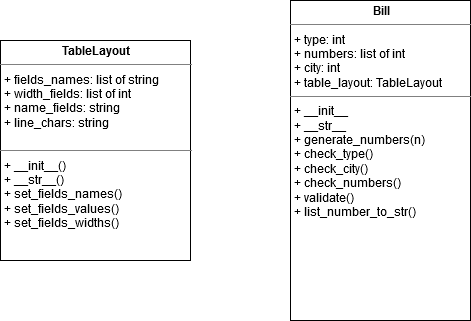

The diagram above was exported from draw.io. Its source (the exported page's mxGraphModel, read from the mxfile embedded in the PNG):
<mxGraphModel dx="868" dy="489" grid="1" gridSize="10" guides="1" tooltips="1" connect="1" arrows="1" fold="1" page="1" pageScale="1" pageWidth="827" pageHeight="1169" math="0" shadow="0">
  <root>
    <mxCell id="WIyWlLk6GJQsqaUBKTNV-0" />
    <mxCell id="WIyWlLk6GJQsqaUBKTNV-1" parent="WIyWlLk6GJQsqaUBKTNV-0" />
    <mxCell id="1Jr1uI002Tn2jnjsDHXW-12" value="&lt;p style=&quot;margin: 0px ; margin-top: 4px ; text-align: center&quot;&gt;&lt;b&gt;Bill&lt;/b&gt;&lt;/p&gt;&lt;hr size=&quot;1&quot;&gt;&lt;p style=&quot;margin: 0px ; margin-left: 4px&quot;&gt;+ type: int&lt;/p&gt;&lt;p style=&quot;margin: 0px ; margin-left: 4px&quot;&gt;+ numbers: list of int&lt;/p&gt;&lt;p style=&quot;margin: 0px ; margin-left: 4px&quot;&gt;+ city: int&lt;br&gt;&lt;/p&gt;&lt;p style=&quot;margin: 0px ; margin-left: 4px&quot;&gt;+ table_layout: TableLayout&lt;br&gt;&lt;/p&gt;&lt;hr size=&quot;1&quot;&gt;&lt;p style=&quot;margin: 0px ; margin-left: 4px&quot;&gt;+ __init__&lt;/p&gt;&lt;p style=&quot;margin: 0px ; margin-left: 4px&quot;&gt;+ __str__&lt;br&gt;&lt;/p&gt;&lt;p style=&quot;margin: 0px ; margin-left: 4px&quot;&gt;+ generate_numbers(n)&lt;/p&gt;&lt;p style=&quot;margin: 0px ; margin-left: 4px&quot;&gt;+ check_type()&lt;/p&gt;&lt;p style=&quot;margin: 0px ; margin-left: 4px&quot;&gt;+ check_city()&lt;/p&gt;&lt;p style=&quot;margin: 0px ; margin-left: 4px&quot;&gt;+ check_numbers()&lt;/p&gt;&lt;p style=&quot;margin: 0px ; margin-left: 4px&quot;&gt;+ validate()&lt;/p&gt;&lt;p style=&quot;margin: 0px ; margin-left: 4px&quot;&gt;+ list_number_to_str()&lt;br&gt;&lt;/p&gt;&lt;p style=&quot;margin: 0px ; margin-left: 4px&quot;&gt;&lt;br&gt;&lt;/p&gt;" style="verticalAlign=top;align=left;overflow=fill;fontSize=12;fontFamily=Helvetica;html=1;" parent="WIyWlLk6GJQsqaUBKTNV-1" vertex="1">
      <mxGeometry x="500" y="240" width="180" height="320" as="geometry" />
    </mxCell>
    <mxCell id="1Jr1uI002Tn2jnjsDHXW-13" value="&lt;p style=&quot;margin: 0px ; margin-top: 4px ; text-align: center&quot;&gt;&lt;b&gt;TableLayout&lt;/b&gt;&lt;/p&gt;&lt;hr size=&quot;1&quot;&gt;&lt;p style=&quot;margin: 0px ; margin-left: 4px&quot;&gt;+ fields_names: list of string&lt;/p&gt;&lt;p style=&quot;margin: 0px ; margin-left: 4px&quot;&gt;+ width_fields: list of int&lt;/p&gt;&lt;p style=&quot;margin: 0px ; margin-left: 4px&quot;&gt;+ name_fields: string&lt;br&gt;&lt;/p&gt;&lt;p style=&quot;margin: 0px ; margin-left: 4px&quot;&gt;+ line_chars: string&lt;br&gt;&lt;/p&gt;&lt;p style=&quot;margin: 0px ; margin-left: 4px&quot;&gt;&lt;br&gt;&lt;/p&gt;&lt;hr size=&quot;1&quot;&gt;&lt;p style=&quot;margin: 0px ; margin-left: 4px&quot;&gt;+ __init__()&lt;/p&gt;&lt;p style=&quot;margin: 0px ; margin-left: 4px&quot;&gt;+ __str__() &lt;br&gt;&lt;/p&gt;&lt;p style=&quot;margin: 0px ; margin-left: 4px&quot;&gt;+ set_fields_names()&lt;/p&gt;&lt;p style=&quot;margin: 0px ; margin-left: 4px&quot;&gt;+ set_fields_values()&lt;/p&gt;&lt;p style=&quot;margin: 0px ; margin-left: 4px&quot;&gt;+ set_fields_widths()&lt;/p&gt;&lt;p style=&quot;margin: 0px ; margin-left: 4px&quot;&gt;&lt;br&gt;&lt;/p&gt;" style="verticalAlign=top;align=left;overflow=fill;fontSize=12;fontFamily=Helvetica;html=1;" parent="WIyWlLk6GJQsqaUBKTNV-1" vertex="1">
      <mxGeometry x="210" y="280" width="190" height="220" as="geometry" />
    </mxCell>
  </root>
</mxGraphModel>